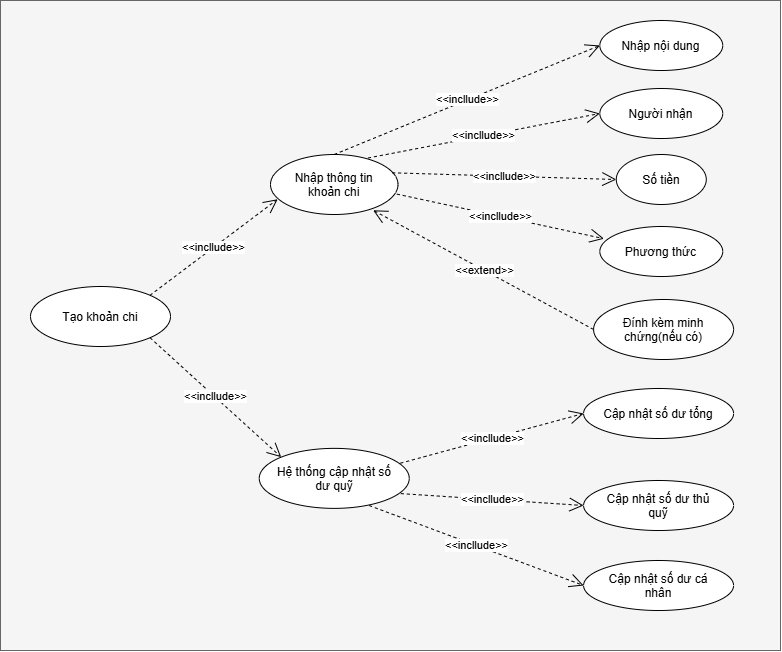

The diagram above was exported from draw.io. Its source (the exported page's mxGraphModel, read from the mxfile embedded in the PNG):
<mxGraphModel dx="-1164" dy="-2369" grid="1" gridSize="10" guides="1" tooltips="1" connect="1" arrows="1" fold="1" page="0" pageScale="1" pageWidth="1169" pageHeight="827" background="none" math="0" shadow="0">
  <root>
    <mxCell id="0" />
    <mxCell id="1" parent="0" />
    <mxCell id="ZWwq7DZZMYVBWF7OR5H2-186" edge="1" parent="1" style="edgeStyle=orthogonalEdgeStyle;rounded=0;orthogonalLoop=1;jettySize=auto;html=1;" value="">
      <mxGeometry relative="1" as="geometry">
        <mxPoint x="1287" y="1315" as="targetPoint" />
      </mxGeometry>
    </mxCell>
    <mxCell id="8gkF83apdizG6OrlnEoD-128" parent="1" style="rounded=0;whiteSpace=wrap;html=1;fillColor=#f5f5f5;fontColor=#333333;strokeColor=#666666;" value="" vertex="1">
      <mxGeometry height="650" width="780" x="3010" y="3550" as="geometry" />
    </mxCell>
    <mxCell id="8gkF83apdizG6OrlnEoD-129" parent="1" style="ellipse;whiteSpace=wrap;html=1;shapeInside=1;" value="&lt;div&gt;Tạo khoản chi&lt;/div&gt;" vertex="1">
      <mxGeometry height="60" width="140" x="3040.003660835598" y="3835.9995652173916" as="geometry" />
    </mxCell>
    <mxCell id="8gkF83apdizG6OrlnEoD-130" parent="1" style="ellipse;whiteSpace=wrap;html=1;shapeInside=1;" value="&lt;div&gt;Hệ thống cập nhật số dư quỹ&lt;/div&gt;" vertex="1">
      <mxGeometry height="60" width="150" x="3268.7536608355977" y="3997.8695652173915" as="geometry" />
    </mxCell>
    <mxCell id="8gkF83apdizG6OrlnEoD-131" parent="1" style="ellipse;whiteSpace=wrap;html=1;shapeInside=1;" value="Đính kèm minh chứng(nếu có)" vertex="1">
      <mxGeometry height="60" width="140" x="3603.093660835598" y="3848.999565217391" as="geometry" />
    </mxCell>
    <mxCell id="8gkF83apdizG6OrlnEoD-132" edge="1" parent="1" source="8gkF83apdizG6OrlnEoD-131" style="endArrow=open;endSize=12;dashed=1;html=1;rounded=0;exitX=0;exitY=0.5;exitDx=0;exitDy=0;entryX=0.805;entryY=0.93;entryDx=0;entryDy=0;entryPerimeter=0;" target="8gkF83apdizG6OrlnEoD-142" value="&amp;lt;&amp;lt;extend&amp;gt;&amp;gt;">
      <mxGeometry relative="1" width="160" x="-0.0073" as="geometry">
        <mxPoint as="offset" />
        <mxPoint x="3404.533660835598" y="3587.8695652173915" as="sourcePoint" />
        <mxPoint x="3519.533660835598" y="3587.8695652173915" as="targetPoint" />
      </mxGeometry>
    </mxCell>
    <mxCell id="8gkF83apdizG6OrlnEoD-133" edge="1" parent="1" source="8gkF83apdizG6OrlnEoD-129" style="endArrow=open;endSize=12;dashed=1;html=1;rounded=0;exitX=1;exitY=1;exitDx=0;exitDy=0;entryX=0;entryY=0;entryDx=0;entryDy=0;" target="8gkF83apdizG6OrlnEoD-130" value="&amp;lt;&amp;lt;incllude&amp;gt;&amp;gt;">
      <mxGeometry relative="1" width="160" x="-0.0047" as="geometry">
        <mxPoint as="offset" />
        <mxPoint x="3267.893660835598" y="3837.8695652173915" as="sourcePoint" />
        <mxPoint x="3327.893660835598" y="3837.8695652173915" as="targetPoint" />
      </mxGeometry>
    </mxCell>
    <mxCell id="8gkF83apdizG6OrlnEoD-136" parent="1" style="ellipse;whiteSpace=wrap;html=1;shapeInside=1;" value="Cập nhật số dư tổng" vertex="1">
      <mxGeometry height="50" width="150" x="3593.093660835598" y="3937.9995652173916" as="geometry" />
    </mxCell>
    <mxCell id="8gkF83apdizG6OrlnEoD-137" edge="1" parent="1" source="8gkF83apdizG6OrlnEoD-130" style="endArrow=open;endSize=12;dashed=1;html=1;rounded=0;exitX=0.941;exitY=0.247;exitDx=0;exitDy=0;entryX=0;entryY=0.5;entryDx=0;entryDy=0;exitPerimeter=0;" target="8gkF83apdizG6OrlnEoD-136" value="&amp;lt;&amp;lt;incllude&amp;gt;&amp;gt;">
      <mxGeometry relative="1" width="160" as="geometry">
        <mxPoint as="offset" />
        <mxPoint x="3509.533660835598" y="4057.8695652173915" as="sourcePoint" />
        <mxPoint x="3629.533660835598" y="4062.8695652173915" as="targetPoint" />
      </mxGeometry>
    </mxCell>
    <mxCell id="8gkF83apdizG6OrlnEoD-138" edge="1" parent="1" source="8gkF83apdizG6OrlnEoD-130" style="endArrow=open;endSize=12;dashed=1;html=1;rounded=0;exitX=0.944;exitY=0.754;exitDx=0;exitDy=0;entryX=0;entryY=0.5;entryDx=0;entryDy=0;exitPerimeter=0;" target="8gkF83apdizG6OrlnEoD-140" value="&amp;lt;&amp;lt;incllude&amp;gt;&amp;gt;">
      <mxGeometry relative="1" width="160" as="geometry">
        <mxPoint as="offset" />
        <mxPoint x="3479.533660835598" y="4147.869565217392" as="sourcePoint" />
        <mxPoint x="3599.533660835598" y="4152.869565217392" as="targetPoint" />
      </mxGeometry>
    </mxCell>
    <mxCell id="8gkF83apdizG6OrlnEoD-139" parent="1" style="ellipse;whiteSpace=wrap;html=1;shapeInside=1;" value="Cập nhật số dư cá nhân" vertex="1">
      <mxGeometry height="50" width="150" x="3593.0936608355983" y="4109.999565217391" as="geometry" />
    </mxCell>
    <mxCell id="8gkF83apdizG6OrlnEoD-140" parent="1" style="ellipse;whiteSpace=wrap;html=1;shapeInside=1;" value="Cập nhật số dư thủ quỹ" vertex="1">
      <mxGeometry height="50" width="150" x="3593.093660835598" y="4029.9995652173916" as="geometry" />
    </mxCell>
    <mxCell id="8gkF83apdizG6OrlnEoD-141" edge="1" parent="1" source="8gkF83apdizG6OrlnEoD-130" style="endArrow=open;endSize=12;dashed=1;html=1;rounded=0;exitX=0.733;exitY=0.953;exitDx=0;exitDy=0;entryX=0;entryY=0.5;entryDx=0;entryDy=0;exitPerimeter=0;" target="8gkF83apdizG6OrlnEoD-139" value="&amp;lt;&amp;lt;incllude&amp;gt;&amp;gt;">
      <mxGeometry relative="1" width="160" as="geometry">
        <mxPoint as="offset" />
        <mxPoint x="3429.533660835598" y="4127.869565217392" as="sourcePoint" />
        <mxPoint x="3590.533660835598" y="4235.869565217392" as="targetPoint" />
      </mxGeometry>
    </mxCell>
    <mxCell id="8gkF83apdizG6OrlnEoD-142" parent="1" style="ellipse;whiteSpace=wrap;html=1;shapeInside=1;" value="Nhập thông tin khoản chi" vertex="1">
      <mxGeometry height="60" width="127.5" x="3279.9999999999995" y="3704" as="geometry" />
    </mxCell>
    <mxCell id="8gkF83apdizG6OrlnEoD-143" edge="1" parent="1" source="8gkF83apdizG6OrlnEoD-129" style="endArrow=open;endSize=12;dashed=1;html=1;rounded=0;exitX=1;exitY=0;exitDx=0;exitDy=0;entryX=0.056;entryY=0.746;entryDx=0;entryDy=0;entryPerimeter=0;" target="8gkF83apdizG6OrlnEoD-142" value="&amp;lt;&amp;lt;incllude&amp;gt;&amp;gt;">
      <mxGeometry relative="1" width="160" x="-0.0047" as="geometry">
        <mxPoint as="offset" />
        <mxPoint x="3242.11" y="4043.13" as="sourcePoint" />
        <mxPoint x="3367.11" y="3982.13" as="targetPoint" />
      </mxGeometry>
    </mxCell>
    <mxCell id="8gkF83apdizG6OrlnEoD-144" parent="1" style="ellipse;whiteSpace=wrap;html=1;shapeInside=1;" value="Nhập nội dung" vertex="1">
      <mxGeometry height="50" width="122.89" x="3609.3399999999997" y="3570" as="geometry" />
    </mxCell>
    <mxCell id="8gkF83apdizG6OrlnEoD-145" parent="1" style="ellipse;whiteSpace=wrap;html=1;shapeInside=1;" value="Người nhận&lt;div&gt;&lt;br/&gt;&lt;/div&gt;" vertex="1">
      <mxGeometry height="50" width="122.89" x="3609.3399999999997" y="3638" as="geometry" />
    </mxCell>
    <mxCell id="8gkF83apdizG6OrlnEoD-146" parent="1" style="ellipse;whiteSpace=wrap;html=1;shapeInside=1;" value="&lt;div&gt;Số tiền&lt;/div&gt;" vertex="1">
      <mxGeometry height="50" width="90" x="3625.7799999999997" y="3704" as="geometry" />
    </mxCell>
    <mxCell id="8gkF83apdizG6OrlnEoD-147" parent="1" style="ellipse;whiteSpace=wrap;html=1;shapeInside=1;" value="&lt;div&gt;Phương thức&lt;/div&gt;" vertex="1">
      <mxGeometry height="50" width="122.89" x="3609.34" y="3776" as="geometry" />
    </mxCell>
    <mxCell id="8gkF83apdizG6OrlnEoD-148" edge="1" parent="1" source="8gkF83apdizG6OrlnEoD-142" style="endArrow=open;endSize=12;dashed=1;html=1;rounded=0;exitX=0.5;exitY=0;exitDx=0;exitDy=0;entryX=0;entryY=0.5;entryDx=0;entryDy=0;" target="8gkF83apdizG6OrlnEoD-144" value="&amp;lt;&amp;lt;incllude&amp;gt;&amp;gt;">
      <mxGeometry relative="1" width="160" as="geometry">
        <mxPoint as="offset" />
        <mxPoint x="3486.64" y="3640" as="sourcePoint" />
        <mxPoint x="3659.64" y="3680" as="targetPoint" />
      </mxGeometry>
    </mxCell>
    <mxCell id="8gkF83apdizG6OrlnEoD-149" edge="1" parent="1" source="8gkF83apdizG6OrlnEoD-142" style="endArrow=open;endSize=12;dashed=1;html=1;rounded=0;exitX=0.765;exitY=0.058;exitDx=0;exitDy=0;entryX=0;entryY=0.5;entryDx=0;entryDy=0;exitPerimeter=0;" target="8gkF83apdizG6OrlnEoD-145" value="&amp;lt;&amp;lt;incllude&amp;gt;&amp;gt;">
      <mxGeometry relative="1" width="160" as="geometry">
        <mxPoint as="offset" />
        <mxPoint x="3536.64" y="3650" as="sourcePoint" />
        <mxPoint x="3709.64" y="3690" as="targetPoint" />
      </mxGeometry>
    </mxCell>
    <mxCell id="8gkF83apdizG6OrlnEoD-150" edge="1" parent="1" source="8gkF83apdizG6OrlnEoD-142" style="endArrow=open;endSize=12;dashed=1;html=1;rounded=0;exitX=0.954;exitY=0.305;exitDx=0;exitDy=0;entryX=0;entryY=0.5;entryDx=0;entryDy=0;exitPerimeter=0;" target="8gkF83apdizG6OrlnEoD-146" value="&amp;lt;&amp;lt;incllude&amp;gt;&amp;gt;">
      <mxGeometry relative="1" width="160" as="geometry">
        <mxPoint as="offset" />
        <mxPoint x="3586.64" y="3670" as="sourcePoint" />
        <mxPoint x="3759.64" y="3710" as="targetPoint" />
      </mxGeometry>
    </mxCell>
    <mxCell id="8gkF83apdizG6OrlnEoD-151" edge="1" parent="1" source="8gkF83apdizG6OrlnEoD-142" style="endArrow=open;endSize=12;dashed=1;html=1;rounded=0;exitX=0.991;exitY=0.66;exitDx=0;exitDy=0;entryX=0.034;entryY=0.244;entryDx=0;entryDy=0;entryPerimeter=0;exitPerimeter=0;" target="8gkF83apdizG6OrlnEoD-147" value="&amp;lt;&amp;lt;incllude&amp;gt;&amp;gt;">
      <mxGeometry relative="1" width="160" as="geometry">
        <mxPoint as="offset" />
        <mxPoint x="3466.64" y="3680" as="sourcePoint" />
        <mxPoint x="3639.64" y="3720" as="targetPoint" />
      </mxGeometry>
    </mxCell>
  </root>
</mxGraphModel>